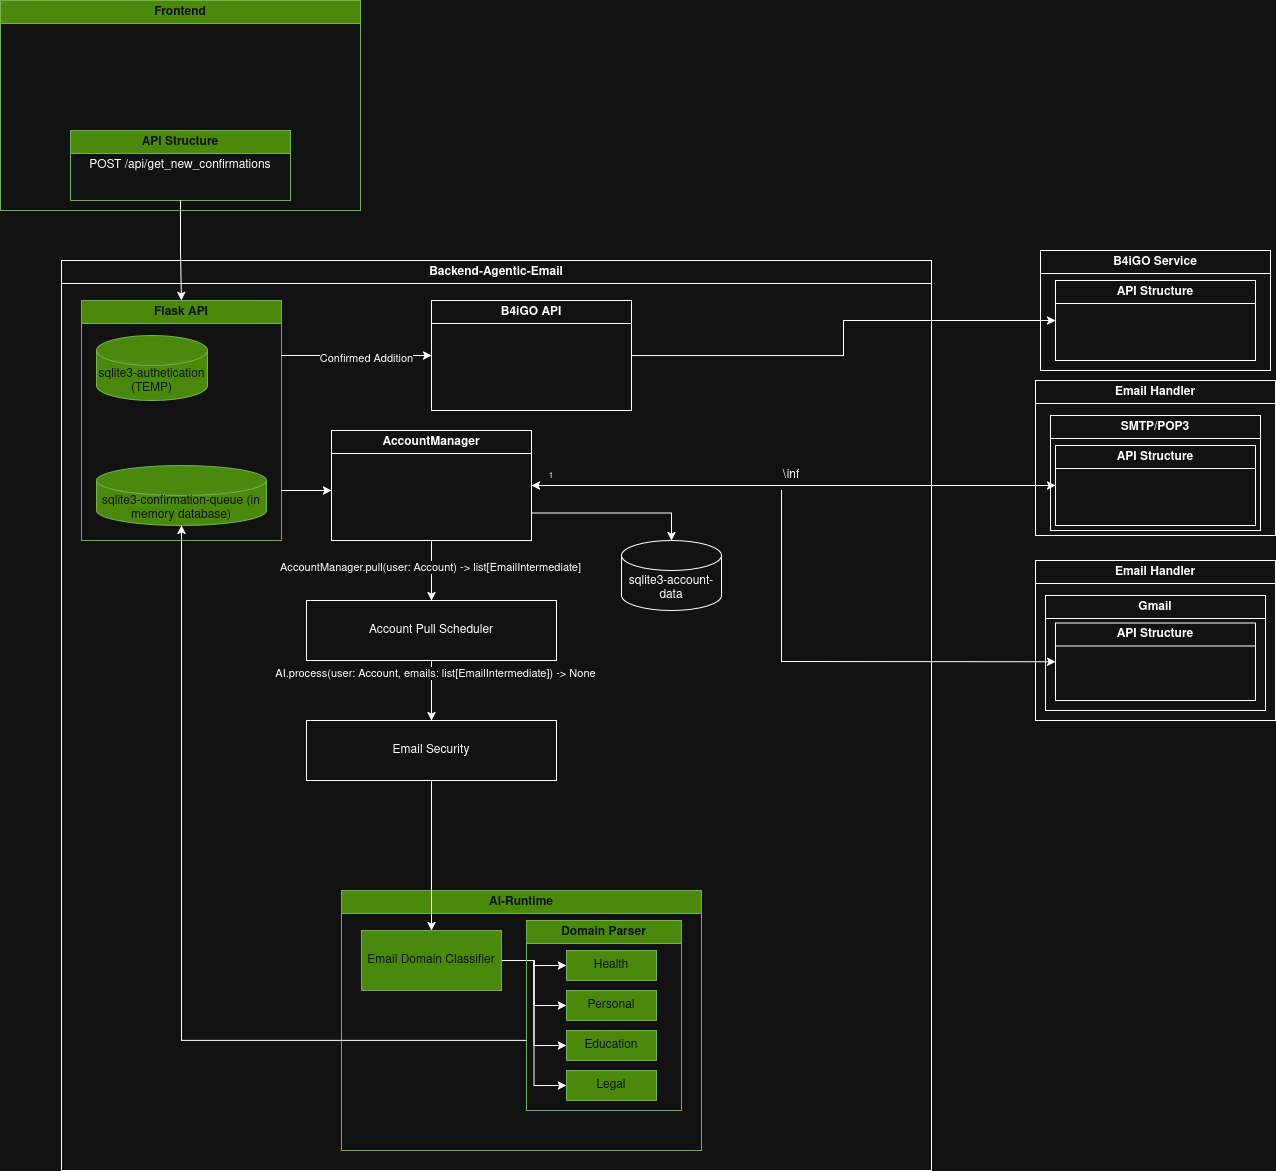

The diagram above was exported from draw.io. Its source (the exported page's mxGraphModel, read from the mxfile embedded in the PNG):
<mxGraphModel dx="1899" dy="1316" grid="1" gridSize="10" guides="1" tooltips="1" connect="1" arrows="1" fold="1" page="1" pageScale="1" pageWidth="850" pageHeight="1100" math="0" shadow="0">
  <root>
    <mxCell id="0" />
    <mxCell id="1" parent="0" />
    <mxCell id="PLixJ7-GIqVhKcRLePCU-12" parent="1" style="swimlane;whiteSpace=wrap;html=1;" value="&lt;div&gt;Backend-Agentic-Email&lt;/div&gt;" vertex="1">
      <mxGeometry height="910" width="870" x="131" y="410" as="geometry" />
    </mxCell>
    <mxCell id="PLixJ7-GIqVhKcRLePCU-13" parent="PLixJ7-GIqVhKcRLePCU-12" style="swimlane;whiteSpace=wrap;html=1;fillColor=#60a917;fontColor=#ffffff;strokeColor=#2D7600;" value="Flask API" vertex="1">
      <mxGeometry height="240" width="200" x="20" y="40" as="geometry" />
    </mxCell>
    <mxCell id="PLixJ7-GIqVhKcRLePCU-37" parent="PLixJ7-GIqVhKcRLePCU-13" style="shape=cylinder3;whiteSpace=wrap;html=1;boundedLbl=1;backgroundOutline=1;size=15;fillColor=#60a917;fontColor=#ffffff;strokeColor=#2D7600;" value="sqlite3-confirmation-queue (in memory database)" vertex="1">
      <mxGeometry height="60" width="170" x="15" y="165" as="geometry" />
    </mxCell>
    <mxCell id="i0DJbXDdzdRcw5Kbi0Ut-2" parent="PLixJ7-GIqVhKcRLePCU-13" style="shape=cylinder3;whiteSpace=wrap;html=1;boundedLbl=1;backgroundOutline=1;size=15;fillColor=#60a917;fontColor=#ffffff;strokeColor=#2D7600;" value="sqlite3-authetication (TEMP)" vertex="1">
      <mxGeometry height="65" width="111" x="15" y="35" as="geometry" />
    </mxCell>
    <mxCell id="PLixJ7-GIqVhKcRLePCU-48" edge="1" parent="PLixJ7-GIqVhKcRLePCU-12" source="PLixJ7-GIqVhKcRLePCU-14" style="edgeStyle=orthogonalEdgeStyle;rounded=0;orthogonalLoop=1;jettySize=auto;html=1;entryX=0.5;entryY=0;entryDx=0;entryDy=0;" target="PLixJ7-GIqVhKcRLePCU-47">
      <mxGeometry relative="1" as="geometry" />
    </mxCell>
    <mxCell id="PLixJ7-GIqVhKcRLePCU-55" connectable="0" parent="PLixJ7-GIqVhKcRLePCU-48" style="edgeLabel;html=1;align=center;verticalAlign=middle;resizable=0;points=[];" value="AccountManager.pull(user: Account) -&amp;gt; list[EmailIntermediate]" vertex="1">
      <mxGeometry relative="1" x="-0.1167" y="-2" as="geometry">
        <mxPoint as="offset" />
      </mxGeometry>
    </mxCell>
    <mxCell id="PLixJ7-GIqVhKcRLePCU-14" parent="PLixJ7-GIqVhKcRLePCU-12" style="swimlane;whiteSpace=wrap;html=1;" value="AccountManager" vertex="1">
      <mxGeometry height="110" width="200" x="270" y="170" as="geometry" />
    </mxCell>
    <mxCell id="PLixJ7-GIqVhKcRLePCU-24" parent="PLixJ7-GIqVhKcRLePCU-12" style="swimlane;whiteSpace=wrap;html=1;" value="B4iGO API" vertex="1">
      <mxGeometry height="110" width="200" x="370" y="40" as="geometry" />
    </mxCell>
    <mxCell id="PLixJ7-GIqVhKcRLePCU-41" edge="1" parent="PLixJ7-GIqVhKcRLePCU-12" style="endArrow=classic;html=1;rounded=0;entryX=0;entryY=0.5;entryDx=0;entryDy=0;" target="PLixJ7-GIqVhKcRLePCU-24" value="">
      <mxGeometry height="50" relative="1" width="50" as="geometry">
        <mxPoint x="220" y="95" as="sourcePoint" />
        <mxPoint x="350" y="240" as="targetPoint" />
      </mxGeometry>
    </mxCell>
    <mxCell id="PLixJ7-GIqVhKcRLePCU-80" connectable="0" parent="PLixJ7-GIqVhKcRLePCU-41" style="edgeLabel;html=1;align=center;verticalAlign=middle;resizable=0;points=[];" value="Confirmed Addition" vertex="1">
      <mxGeometry relative="1" x="0.1194" y="-2" as="geometry">
        <mxPoint as="offset" />
      </mxGeometry>
    </mxCell>
    <mxCell id="PLixJ7-GIqVhKcRLePCU-42" edge="1" parent="PLixJ7-GIqVhKcRLePCU-12" style="endArrow=classic;html=1;rounded=0;entryX=0;entryY=0.5;entryDx=0;entryDy=0;" value="">
      <mxGeometry height="50" relative="1" width="50" as="geometry">
        <mxPoint x="220" y="230" as="sourcePoint" />
        <mxPoint x="270" y="230" as="targetPoint" />
      </mxGeometry>
    </mxCell>
    <mxCell id="PLixJ7-GIqVhKcRLePCU-45" parent="PLixJ7-GIqVhKcRLePCU-12" style="shape=cylinder3;whiteSpace=wrap;html=1;boundedLbl=1;backgroundOutline=1;size=15;" value="sqlite3-account-data" vertex="1">
      <mxGeometry height="70" width="100" x="560" y="280" as="geometry" />
    </mxCell>
    <mxCell id="PLixJ7-GIqVhKcRLePCU-46" edge="1" parent="PLixJ7-GIqVhKcRLePCU-12" source="PLixJ7-GIqVhKcRLePCU-14" style="edgeStyle=orthogonalEdgeStyle;rounded=0;orthogonalLoop=1;jettySize=auto;html=1;exitX=1;exitY=0.75;exitDx=0;exitDy=0;entryX=0.5;entryY=0;entryDx=0;entryDy=0;entryPerimeter=0;" target="PLixJ7-GIqVhKcRLePCU-45">
      <mxGeometry relative="1" as="geometry" />
    </mxCell>
    <mxCell id="PLixJ7-GIqVhKcRLePCU-54" edge="1" parent="PLixJ7-GIqVhKcRLePCU-12" source="PLixJ7-GIqVhKcRLePCU-47" style="edgeStyle=orthogonalEdgeStyle;rounded=0;orthogonalLoop=1;jettySize=auto;html=1;">
      <mxGeometry relative="1" as="geometry">
        <Array as="points">
          <mxPoint x="370" y="440" />
          <mxPoint x="370" y="440" />
        </Array>
        <mxPoint x="370" y="460" as="targetPoint" />
      </mxGeometry>
    </mxCell>
    <mxCell id="PLixJ7-GIqVhKcRLePCU-56" connectable="0" parent="PLixJ7-GIqVhKcRLePCU-54" style="edgeLabel;html=1;align=center;verticalAlign=middle;resizable=0;points=[];" value="AI.process(user: Account, emails: list[EmailIntermediate]) -&amp;gt; None" vertex="1">
      <mxGeometry relative="1" x="-0.6214" y="3" as="geometry">
        <mxPoint as="offset" />
      </mxGeometry>
    </mxCell>
    <mxCell id="PLixJ7-GIqVhKcRLePCU-47" parent="PLixJ7-GIqVhKcRLePCU-12" style="rounded=0;whiteSpace=wrap;html=1;" value="Account Pull Scheduler" vertex="1">
      <mxGeometry height="60" width="250" x="245" y="340" as="geometry" />
    </mxCell>
    <mxCell id="PLixJ7-GIqVhKcRLePCU-58" parent="PLixJ7-GIqVhKcRLePCU-12" style="rounded=0;whiteSpace=wrap;html=1;" value="Email Security" vertex="1">
      <mxGeometry height="60" width="250" x="245" y="460" as="geometry" />
    </mxCell>
    <mxCell id="PLixJ7-GIqVhKcRLePCU-59" parent="PLixJ7-GIqVhKcRLePCU-12" style="swimlane;whiteSpace=wrap;html=1;fillColor=#60a917;fontColor=#ffffff;strokeColor=#2D7600;" value="AI-Runtime" vertex="1">
      <mxGeometry height="260" width="360" x="280" y="630" as="geometry" />
    </mxCell>
    <mxCell id="PLixJ7-GIqVhKcRLePCU-70" edge="1" parent="PLixJ7-GIqVhKcRLePCU-59" source="PLixJ7-GIqVhKcRLePCU-61" style="edgeStyle=orthogonalEdgeStyle;rounded=0;orthogonalLoop=1;jettySize=auto;html=1;entryX=0;entryY=0.5;entryDx=0;entryDy=0;" target="PLixJ7-GIqVhKcRLePCU-65">
      <mxGeometry relative="1" as="geometry" />
    </mxCell>
    <mxCell id="PLixJ7-GIqVhKcRLePCU-71" edge="1" parent="PLixJ7-GIqVhKcRLePCU-59" source="PLixJ7-GIqVhKcRLePCU-61" style="edgeStyle=orthogonalEdgeStyle;rounded=0;orthogonalLoop=1;jettySize=auto;html=1;exitX=1;exitY=0.5;exitDx=0;exitDy=0;entryX=0;entryY=0.5;entryDx=0;entryDy=0;" target="PLixJ7-GIqVhKcRLePCU-66">
      <mxGeometry relative="1" as="geometry" />
    </mxCell>
    <mxCell id="PLixJ7-GIqVhKcRLePCU-72" edge="1" parent="PLixJ7-GIqVhKcRLePCU-59" source="PLixJ7-GIqVhKcRLePCU-61" style="edgeStyle=orthogonalEdgeStyle;rounded=0;orthogonalLoop=1;jettySize=auto;html=1;exitX=1;exitY=0.5;exitDx=0;exitDy=0;entryX=0;entryY=0.5;entryDx=0;entryDy=0;" target="PLixJ7-GIqVhKcRLePCU-67">
      <mxGeometry relative="1" as="geometry" />
    </mxCell>
    <mxCell id="PLixJ7-GIqVhKcRLePCU-73" edge="1" parent="PLixJ7-GIqVhKcRLePCU-59" source="PLixJ7-GIqVhKcRLePCU-61" style="edgeStyle=orthogonalEdgeStyle;rounded=0;orthogonalLoop=1;jettySize=auto;html=1;entryX=0;entryY=0.5;entryDx=0;entryDy=0;" target="PLixJ7-GIqVhKcRLePCU-68">
      <mxGeometry relative="1" as="geometry" />
    </mxCell>
    <mxCell id="PLixJ7-GIqVhKcRLePCU-61" parent="PLixJ7-GIqVhKcRLePCU-59" style="rounded=0;whiteSpace=wrap;html=1;fillColor=#60a917;fontColor=#ffffff;strokeColor=#2D7600;" value="Email Domain Classifier" vertex="1">
      <mxGeometry height="60" width="140" x="20" y="40" as="geometry" />
    </mxCell>
    <mxCell id="PLixJ7-GIqVhKcRLePCU-64" parent="PLixJ7-GIqVhKcRLePCU-59" style="swimlane;whiteSpace=wrap;html=1;fillColor=#60a917;fontColor=#ffffff;strokeColor=#2D7600;" value="&lt;div&gt;Domain Parser&lt;/div&gt;" vertex="1">
      <mxGeometry height="190" width="155" x="185" y="30" as="geometry" />
    </mxCell>
    <mxCell id="PLixJ7-GIqVhKcRLePCU-65" parent="PLixJ7-GIqVhKcRLePCU-64" style="rounded=0;whiteSpace=wrap;html=1;fillColor=#60a917;fontColor=#ffffff;strokeColor=#2D7600;" value="Health" vertex="1">
      <mxGeometry height="30" width="90" x="40" y="30" as="geometry" />
    </mxCell>
    <mxCell id="PLixJ7-GIqVhKcRLePCU-66" parent="PLixJ7-GIqVhKcRLePCU-64" style="rounded=0;whiteSpace=wrap;html=1;fillColor=#60a917;fontColor=#ffffff;strokeColor=#2D7600;" value="Personal" vertex="1">
      <mxGeometry height="30" width="90" x="40" y="70" as="geometry" />
    </mxCell>
    <mxCell id="PLixJ7-GIqVhKcRLePCU-67" parent="PLixJ7-GIqVhKcRLePCU-64" style="rounded=0;whiteSpace=wrap;html=1;fillColor=#60a917;fontColor=#ffffff;strokeColor=#2D7600;" value="Education" vertex="1">
      <mxGeometry height="30" width="90" x="40" y="110" as="geometry" />
    </mxCell>
    <mxCell id="PLixJ7-GIqVhKcRLePCU-68" parent="PLixJ7-GIqVhKcRLePCU-64" style="rounded=0;whiteSpace=wrap;html=1;fillColor=#60a917;fontColor=#ffffff;strokeColor=#2D7600;" value="Legal" vertex="1">
      <mxGeometry height="30" width="90" x="40" y="150" as="geometry" />
    </mxCell>
    <mxCell id="PLixJ7-GIqVhKcRLePCU-62" edge="1" parent="PLixJ7-GIqVhKcRLePCU-12" source="PLixJ7-GIqVhKcRLePCU-58" style="edgeStyle=orthogonalEdgeStyle;rounded=0;orthogonalLoop=1;jettySize=auto;html=1;entryX=0.5;entryY=0;entryDx=0;entryDy=0;" target="PLixJ7-GIqVhKcRLePCU-61">
      <mxGeometry relative="1" as="geometry" />
    </mxCell>
    <mxCell id="PLixJ7-GIqVhKcRLePCU-79" edge="1" parent="PLixJ7-GIqVhKcRLePCU-12" source="PLixJ7-GIqVhKcRLePCU-64" style="edgeStyle=orthogonalEdgeStyle;rounded=0;orthogonalLoop=1;jettySize=auto;html=1;entryX=0.5;entryY=1;entryDx=0;entryDy=0;entryPerimeter=0;" target="PLixJ7-GIqVhKcRLePCU-37">
      <mxGeometry relative="1" as="geometry">
        <Array as="points">
          <mxPoint x="542" y="780" />
          <mxPoint x="120" y="780" />
        </Array>
      </mxGeometry>
    </mxCell>
    <mxCell id="PLixJ7-GIqVhKcRLePCU-86" parent="PLixJ7-GIqVhKcRLePCU-12" style="text;html=1;whiteSpace=wrap;strokeColor=none;fillColor=none;align=center;verticalAlign=middle;rounded=0;" value="&lt;font style=&quot;font-size: 8px;&quot;&gt;1&lt;/font&gt;" vertex="1">
      <mxGeometry height="30" width="60" x="460" y="200" as="geometry" />
    </mxCell>
    <mxCell id="PLixJ7-GIqVhKcRLePCU-87" parent="PLixJ7-GIqVhKcRLePCU-12" style="text;html=1;whiteSpace=wrap;strokeColor=none;fillColor=none;align=center;verticalAlign=middle;rounded=0;" value="\inf" vertex="1">
      <mxGeometry height="30" width="60" x="700" y="200" as="geometry" />
    </mxCell>
    <mxCell id="PLixJ7-GIqVhKcRLePCU-85" edge="1" parent="PLixJ7-GIqVhKcRLePCU-12" style="endArrow=classic;html=1;rounded=0;entryX=0;entryY=0.5;entryDx=0;entryDy=0;" target="PLixJ7-GIqVhKcRLePCU-83" value="">
      <mxGeometry height="50" relative="1" width="50" as="geometry">
        <Array as="points">
          <mxPoint x="720" y="401" />
        </Array>
        <mxPoint x="720" y="230" as="sourcePoint" />
        <mxPoint x="860" y="410" as="targetPoint" />
      </mxGeometry>
    </mxCell>
    <mxCell id="PLixJ7-GIqVhKcRLePCU-15" parent="1" style="swimlane;whiteSpace=wrap;html=1;fillColor=#60a917;fontColor=#ffffff;strokeColor=#2D7600;" value="&lt;div&gt;Frontend&lt;/div&gt;" vertex="1">
      <mxGeometry height="210" width="360" x="70" y="150" as="geometry" />
    </mxCell>
    <mxCell id="PLixJ7-GIqVhKcRLePCU-18" parent="PLixJ7-GIqVhKcRLePCU-15" style="swimlane;whiteSpace=wrap;html=1;fillColor=#60a917;fontColor=#ffffff;strokeColor=#2D7600;" value="API Structure" vertex="1">
      <mxGeometry height="70" width="220" x="70" y="130" as="geometry" />
    </mxCell>
    <mxCell id="PLixJ7-GIqVhKcRLePCU-23" parent="PLixJ7-GIqVhKcRLePCU-18" style="text;html=1;whiteSpace=wrap;strokeColor=none;fillColor=none;align=center;verticalAlign=middle;rounded=0;" value="POST /api/get_new_confirmations" vertex="1">
      <mxGeometry height="30" width="210" x="5" y="20" as="geometry" />
    </mxCell>
    <mxCell id="PLixJ7-GIqVhKcRLePCU-22" edge="1" parent="1" source="PLixJ7-GIqVhKcRLePCU-18" style="edgeStyle=orthogonalEdgeStyle;rounded=0;orthogonalLoop=1;jettySize=auto;html=1;entryX=0.5;entryY=0;entryDx=0;entryDy=0;" target="PLixJ7-GIqVhKcRLePCU-13">
      <mxGeometry relative="1" as="geometry" />
    </mxCell>
    <mxCell id="PLixJ7-GIqVhKcRLePCU-25" parent="1" style="swimlane;whiteSpace=wrap;html=1;" value="B4iGO Service" vertex="1">
      <mxGeometry height="120" width="230" x="1110" y="400" as="geometry" />
    </mxCell>
    <mxCell id="PLixJ7-GIqVhKcRLePCU-26" parent="PLixJ7-GIqVhKcRLePCU-25" style="swimlane;whiteSpace=wrap;html=1;" value="API Structure" vertex="1">
      <mxGeometry height="80" width="200" x="15" y="30" as="geometry" />
    </mxCell>
    <mxCell id="PLixJ7-GIqVhKcRLePCU-27" edge="1" parent="1" source="PLixJ7-GIqVhKcRLePCU-24" style="edgeStyle=orthogonalEdgeStyle;rounded=0;orthogonalLoop=1;jettySize=auto;html=1;entryX=0;entryY=0.5;entryDx=0;entryDy=0;" target="PLixJ7-GIqVhKcRLePCU-26">
      <mxGeometry relative="1" as="geometry" />
    </mxCell>
    <mxCell id="PLixJ7-GIqVhKcRLePCU-35" edge="1" parent="1" source="PLixJ7-GIqVhKcRLePCU-14" style="edgeStyle=orthogonalEdgeStyle;rounded=0;orthogonalLoop=1;jettySize=auto;html=1;entryX=0;entryY=0.5;entryDx=0;entryDy=0;startArrow=classic;startFill=1;" target="PLixJ7-GIqVhKcRLePCU-34">
      <mxGeometry relative="1" as="geometry" />
    </mxCell>
    <mxCell id="PLixJ7-GIqVhKcRLePCU-57" parent="1" style="swimlane;whiteSpace=wrap;html=1;" value="Email Handler" vertex="1">
      <mxGeometry height="155" width="240" x="1105" y="530" as="geometry" />
    </mxCell>
    <mxCell id="PLixJ7-GIqVhKcRLePCU-32" parent="PLixJ7-GIqVhKcRLePCU-57" style="swimlane;whiteSpace=wrap;html=1;" value="SMTP/POP3" vertex="1">
      <mxGeometry height="115" width="210" x="15" y="35" as="geometry" />
    </mxCell>
    <mxCell id="PLixJ7-GIqVhKcRLePCU-34" parent="PLixJ7-GIqVhKcRLePCU-32" style="swimlane;whiteSpace=wrap;html=1;" value="API Structure" vertex="1">
      <mxGeometry height="80" width="200" x="5" y="30" as="geometry" />
    </mxCell>
    <mxCell id="PLixJ7-GIqVhKcRLePCU-84" parent="1" style="swimlane;whiteSpace=wrap;html=1;" value="Email Handler" vertex="1">
      <mxGeometry height="160" width="240" x="1105" y="710" as="geometry" />
    </mxCell>
    <mxCell id="PLixJ7-GIqVhKcRLePCU-81" parent="PLixJ7-GIqVhKcRLePCU-84" style="swimlane;whiteSpace=wrap;html=1;" value="Gmail" vertex="1">
      <mxGeometry height="115" width="220" x="10" y="35" as="geometry" />
    </mxCell>
    <mxCell id="PLixJ7-GIqVhKcRLePCU-83" parent="PLixJ7-GIqVhKcRLePCU-81" style="swimlane;whiteSpace=wrap;html=1;" value="API Structure" vertex="1">
      <mxGeometry height="77.5" width="200" x="10" y="27.5" as="geometry" />
    </mxCell>
  </root>
</mxGraphModel>